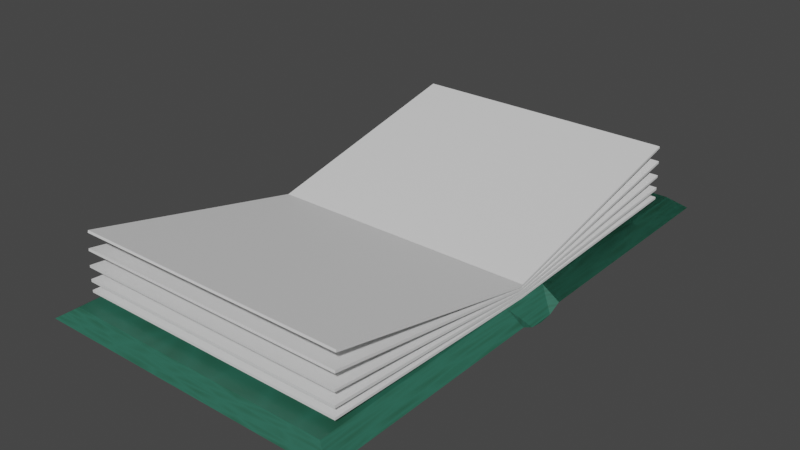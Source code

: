 # Source: WToP_Book_Open.blend  (saved by Blender 4.0.36; exported with 4.5.12 LTS)
import bpy
from mathutils import Matrix  # noqa: F401  (used for matrix-valued properties, if any)

bpy.ops.wm.read_factory_settings(use_empty=True)
scene = bpy.context.scene
scene.name = 'Scene'

# ---- collections
col_collection = bpy.data.collections.new('Collection'); scene.collection.children.link(col_collection)

# ---- materials (node trees are filled in below, after node groups)
mat_cover1 = bpy.data.materials.new('Cover1')
mat_cover1.use_transparent_shadow = False
mat_cover_2 = bpy.data.materials.new('Cover 2')
mat_cover_2.use_transparent_shadow = False
mat_cover3 = bpy.data.materials.new('Cover3')
mat_cover3.use_transparent_shadow = False
mat_pages = bpy.data.materials.new('Pages')
mat_pages.use_transparent_shadow = False

# ---- material node trees
mat_cover1.use_nodes = True; mat_cover1.node_tree.nodes.clear()
_N = mat_cover1.node_tree.nodes; _L = mat_cover1.node_tree.links
n0 = _N.new('ShaderNodeBsdfPrincipled'); n0.name = 'Principled BSDF'; n0.location = (10, 300)
n0.distribution = 'GGX'
n0.subsurface_method = 'RANDOM_WALK_SKIN'
n0.inputs[3].default_value = 1.45
n0.inputs[27].default_value = (0.0, 0.0, 0.0, 1.0)
n0.inputs[28].default_value = 1.0
n1 = _N.new('ShaderNodeOutputMaterial'); n1.name = 'Material Output'; n1.location = (300, 300)
n2 = _N.new('ShaderNodeTexVoronoi'); n2.name = 'Voronoi Texture'; n2.location = (-397, 156)
n2.feature = 'DISTANCE_TO_EDGE'
n2.inputs[2].default_value = 8.2
n3 = _N.new('ShaderNodeValToRGB'); n3.name = 'Color Ramp'; n3.location = (-320, -39)
while len(n3.color_ramp.elements) > 1: n3.color_ramp.elements.remove(n3.color_ramp.elements[-1])
n3.color_ramp.elements[0].position = 0.0; n3.color_ramp.elements[0].color = (0.02335, 0.1243, 0.08378, 1.0)
_e = n3.color_ramp.elements.new(1.0); _e.color = (0.01043, 0.04653, 0.01985, 1.0)
_L.new(n0.outputs[0], n1.inputs[0])
_L.new(n2.outputs[0], n3.inputs[0])
_L.new(n3.outputs[0], n0.inputs[0])
n1.is_active_output = True
mat_cover_2.use_nodes = True; mat_cover_2.node_tree.nodes.clear()
_N = mat_cover_2.node_tree.nodes; _L = mat_cover_2.node_tree.links
n0 = _N.new('ShaderNodeBsdfPrincipled'); n0.name = 'Principled BSDF'; n0.location = (10, 300)
n0.distribution = 'GGX'
n0.subsurface_method = 'RANDOM_WALK_SKIN'
n0.inputs[3].default_value = 1.45
n0.inputs[27].default_value = (0.0, 0.0, 0.0, 1.0)
n0.inputs[28].default_value = 1.0
n1 = _N.new('ShaderNodeOutputMaterial'); n1.name = 'Material Output'; n1.location = (300, 300)
n2 = _N.new('ShaderNodeTexVoronoi'); n2.name = 'Voronoi Texture'; n2.location = (-611, 432)
n2.feature = 'DISTANCE_TO_EDGE'
n2.inputs[2].default_value = 8.2
n3 = _N.new('ShaderNodeValToRGB'); n3.name = 'Color Ramp'; n3.location = (-534, 237)
while len(n3.color_ramp.elements) > 1: n3.color_ramp.elements.remove(n3.color_ramp.elements[-1])
n3.color_ramp.elements[0].position = 0.0; n3.color_ramp.elements[0].color = (0.1744, 0.005727, 0.003224, 1.0)
_e = n3.color_ramp.elements.new(1.0); _e.color = (0.09928, 0.002386, 0.002131, 1.0)
_L.new(n0.outputs[0], n1.inputs[0])
_L.new(n2.outputs[0], n3.inputs[0])
_L.new(n3.outputs[0], n0.inputs[0])
n1.is_active_output = True
mat_cover3.use_nodes = True; mat_cover3.node_tree.nodes.clear()
_N = mat_cover3.node_tree.nodes; _L = mat_cover3.node_tree.links
n0 = _N.new('ShaderNodeBsdfPrincipled'); n0.name = 'Principled BSDF'; n0.location = (10, 300)
n0.distribution = 'GGX'
n0.subsurface_method = 'RANDOM_WALK_SKIN'
n0.inputs[3].default_value = 1.45
n0.inputs[27].default_value = (0.0, 0.0, 0.0, 1.0)
n0.inputs[28].default_value = 1.0
n1 = _N.new('ShaderNodeValToRGB'); n1.name = 'Color Ramp'; n1.location = (-565, 105)
while len(n1.color_ramp.elements) > 1: n1.color_ramp.elements.remove(n1.color_ramp.elements[-1])
n1.color_ramp.elements[0].position = 0.0; n1.color_ramp.elements[0].color = (0.003041, 0.003092, 0.003152, 1.0)
_e = n1.color_ramp.elements.new(1.0); _e.color = (0.02706, 0.02165, 0.02337, 1.0)
n2 = _N.new('ShaderNodeTexVoronoi'); n2.name = 'Voronoi Texture'; n2.location = (-642, 300)
n2.feature = 'DISTANCE_TO_EDGE'
n2.inputs[2].default_value = 8.2
n3 = _N.new('ShaderNodeOutputMaterial'); n3.name = 'Material Output'; n3.location = (300, 300)
_L.new(n0.outputs[0], n3.inputs[0])
_L.new(n2.outputs[0], n1.inputs[0])
_L.new(n1.outputs[0], n0.inputs[0])
n3.is_active_output = True
mat_pages.use_nodes = True; mat_pages.node_tree.nodes.clear()
_N = mat_pages.node_tree.nodes; _L = mat_pages.node_tree.links
n0 = _N.new('ShaderNodeBsdfPrincipled'); n0.name = 'Principled BSDF'; n0.location = (10, 300)
n0.distribution = 'GGX'
n0.subsurface_method = 'RANDOM_WALK_SKIN'
n0.inputs[3].default_value = 1.45
n0.inputs[27].default_value = (0.0, 0.0, 0.0, 1.0)
n0.inputs[28].default_value = 1.0
n1 = _N.new('ShaderNodeOutputMaterial'); n1.name = 'Material Output'; n1.location = (300, 300)
n2 = _N.new('ShaderNodeTexWave'); n2.name = 'Wave Texture'; n2.location = (-368, 189)
n2.bands_direction = 'Y'
n2.inputs[1].default_value = 6.4
n3 = _N.new('NodeReroute'); n3.name = 'Reroute'; n3.location = (-114, 168)
n3.width = 16
n4 = _N.new('NodeReroute'); n4.name = 'Reroute.001'; n4.location = (-62, 175)
n4.width = 16
_L.new(n0.outputs[0], n1.inputs[0])
_L.new(n3.outputs[0], n4.inputs[0])
n1.is_active_output = True

# ---- world
world_world = bpy.data.worlds.new('World'); scene.world = world_world
world_world.use_nodes = True; world_world.node_tree.nodes.clear()
_N = world_world.node_tree.nodes; _L = world_world.node_tree.links
n0 = _N.new('ShaderNodeOutputWorld'); n0.name = 'World Output'; n0.location = (300, 300)
n1 = _N.new('ShaderNodeBackground'); n1.name = 'Background'; n1.location = (10, 300)
n1.inputs[0].default_value = (0.05088, 0.05088, 0.05088, 1.0)
_L.new(n1.outputs[0], n0.inputs[0])
n0.is_active_output = True
world_world.color = (0.05088, 0.05088, 0.05088)
world_world.use_sun_shadow = False
world_world.sun_shadow_jitter_overblur = 0.0

# ---- meshes
me_cube_007 = bpy.data.meshes.new('Cube.007')
me_cube_007.from_pydata([(1.002, 0.02804, -0.04285), (-0.9982, 0.02804, -0.0476), (0.9981, 0.02804, 1.498), (-1.002, 0.02804, 1.494), (0.8905, -0.04604, -0.04335), (-0.887, -0.04604, -0.04758), (-0.8904, -0.04604, 1.408), (0.887, -0.04604, 1.412), (1.002, 0.02804, -0.04285), (-0.9982, 0.02804, -0.0476), (0.9981, 0.02804, 1.498), (-1.002, 0.02804, 1.494), (0.8905, -0.04604, -0.04335), (-0.887, -0.04604, -0.04758), (-0.8904, -0.04604, 1.408), (0.887, -0.04604, 1.412), (-1.002, 0.02804, -0.3902), (0.9983, 0.02804, -0.3857), (-0.9982, 0.02804, -1.931), (1.002, 0.02804, -1.927), (-0.8904, -0.04604, -0.3897), (0.887, -0.04604, -0.3857), (0.8903, -0.04604, -1.841), (-0.8872, -0.04604, -1.845), (0.8888, -0.04604, -0.2145), (-0.8887, -0.04604, -0.2186), (-0.8887, -0.06069, -0.2186), (0.8888, -0.06069, -0.2145), (1.0, 0.07849, -0.2143), (-1.0, 0.07849, -0.2189), (1.001, 0.0681, -0.1286), (-0.9991, 0.0681, -0.1332), (0.9992, 0.0681, -0.3), (-1.001, 0.0681, -0.3045)], [], [(2, 0, 1, 3), (7, 6, 5, 4), (1, 0, 4, 5), (3, 1, 5, 6), (2, 3, 6, 7), (0, 2, 7, 4), (10, 8, 9, 11), (15, 14, 13, 12), (9, 8, 12, 13), (11, 9, 13, 14), (10, 11, 14, 15), (8, 10, 15, 12), (18, 16, 17, 19), (23, 22, 21, 20), (17, 16, 20, 21), (19, 17, 21, 22), (18, 19, 22, 23), (16, 18, 23, 20), (30, 8, 9, 31), (17, 32, 28, 30, 8, 12, 24, 21), (24, 21, 20, 25), (9, 31, 29, 33, 16, 20, 25, 13), (12, 24, 25, 13), (24, 25, 26, 27), (32, 28, 29, 33), (28, 30, 31, 29), (17, 32, 33, 16)])
_uv = me_cube_007.uv_layers.new(name='UVMap')
_uv.uv.foreach_set('vector', [0.375, 0.75, 0.375, 1.0, 0.625, 1.0, 0.625, 0.75, 0.375, 0.75, 0.625, 0.75, 0.625, 1.0, 0.375, 1.0, 0.625, 1.0, 0.375, 1.0, 0.375, 1.0, 0.625, 1.0, 0.625, 0.75, 0.625, 1.0, 0.625, 1.0, 0.625, 0.75, 0.375, 0.75, 0.625, 0.75, 0.625, 0.75, 0.375, 0.75, 0.375, 1.0, 0.375, 0.75, 0.375, 0.75, 0.375, 1.0, 0.375, 0.75, 0.375, 1.0, 0.625, 1.0, 0.625, 0.75, 0.375, 0.75, 0.625, 0.75, 0.625, 1.0, 0.375, 1.0, 0.625, 1.0, 0.375, 1.0, 0.375, 1.0, 0.625, 1.0, 0.625, 0.75, 0.625, 1.0, 0.625, 1.0, 0.625, 0.75, 0.375, 0.75, 0.625, 0.75, 0.625, 0.75, 0.375, 0.75, 0.375, 1.0, 0.375, 0.75, 0.375, 0.75, 0.375, 1.0, 0.375, 0.75, 0.375, 1.0, 0.625, 1.0, 0.625, 0.75, 0.375, 0.75, 0.625, 0.75, 0.625, 1.0, 0.375, 1.0, 0.625, 1.0, 0.375, 1.0, 0.375, 1.0, 0.625, 1.0, 0.625, 0.75, 0.625, 1.0, 0.625, 1.0, 0.625, 0.75, 0.375, 0.75, 0.625, 0.75, 0.625, 0.75, 0.375, 0.75, 0.375, 1.0, 0.375, 0.75, 0.375, 0.75, 0.375, 1.0, 0.4375, 1.0, 0.375, 1.0, 0.625, 1.0, 0.5625, 1.0, 0.625, 1.0, 0.5625, 1.0, 0.5, 1.0, 0.4375, 1.0, 0.375, 1.0, 0.375, 1.0, 0.5, 1.0, 0.625, 1.0, 0.5, 1.0, 0.625, 1.0, 0.375, 1.0, 0.5, 1.0, 0.625, 1.0, 0.5625, 1.0, 0.5, 1.0, 0.4375, 1.0, 0.375, 1.0, 0.375, 1.0, 0.5, 1.0, 0.625, 1.0, 0.375, 1.0, 0.5, 1.0, 0.5, 1.0, 0.625, 1.0, 0.5, 1.0, 0.5, 1.0, 0.5, 1.0, 0.5, 1.0, 0.5625, 1.0, 0.5, 1.0, 0.5, 1.0, 0.4375, 1.0, 0.5, 1.0, 0.4375, 1.0, 0.5625, 1.0, 0.5, 1.0, 0.625, 1.0, 0.5625, 1.0, 0.4375, 1.0, 0.375, 1.0])
me_cube_007.materials.append(mat_cover1)
me_cube_007.materials.append(mat_cover_2)
me_cube_007.materials.append(mat_cover3)
me_cube_007.materials.append(mat_pages)
me_cube_007.update()
me_cube_008 = bpy.data.meshes.new('Cube.008')
me_cube_008.from_pydata([(0.8887, 0.1315, -0.009331), (-0.8887, 0.1315, -0.01343), (-0.8887, 0.1169, -0.01343), (0.8887, 0.1169, -0.009331), (0.8887, 0.08454, 1.496), (-0.8887, 0.08454, 1.492), (0.8887, 0.06989, 1.496), (-0.8887, 0.06989, 1.492), (-0.8887, 0.1141, -0.01233), (0.8887, 0.114, -0.008228), (0.8887, 0.01991, 1.495), (-0.8887, 0.02003, 1.491), (0.8887, 0.002329, 1.495), (0.8887, 0.09641, -0.008228), (-0.8887, 0.002458, 1.491), (-0.8887, 0.09654, -0.01233), (0.8887, -0.06762, 1.492), (0.8887, 0.09586, -0.005253), (-0.8887, -0.0673, 1.488), (-0.8887, 0.09618, -0.009342), (0.8887, -0.08226, 1.492), (0.8887, 0.08122, -0.005253), (-0.8887, -0.08195, 1.488), (-0.8887, 0.08153, -0.009342), (0.8887, -0.1661, 1.486), (0.8887, 0.07692, 0.0001519), (-0.8887, -0.1655, 1.482), (-0.8887, 0.07745, -0.003914), (0.8887, -0.1816, 1.484), (0.8887, 0.06142, -0.002383), (-0.8887, -0.181, 1.48), (-0.8887, 0.06195, -0.006449), (0.8887, -0.2715, 1.475), (0.8887, 0.05733, 0.005897), (-0.8887, -0.2707, 1.471), (-0.8887, 0.0581, 0.001869), (0.8887, -0.2857, 1.472), (0.8887, 0.04305, 0.002702), (-0.8887, -0.285, 1.468), (-0.8887, 0.04382, -0.001326), (-0.8889, 0.1315, 0.009164), (0.8886, 0.1315, 0.0136), (0.8886, 0.1169, 0.0136), (-0.8889, 0.1169, 0.009164), (-0.8886, 0.08454, -1.496), (0.8889, 0.08454, -1.491), (-0.8886, 0.06989, -1.496), (0.8889, 0.06989, -1.491), (0.8886, 0.1141, 0.01249), (-0.8889, 0.114, 0.00806), (-0.8886, 0.01991, -1.495), (0.8889, 0.02003, -1.49), (-0.8886, 0.002329, -1.495), (-0.8889, 0.09641, 0.00806), (0.8889, 0.002458, -1.49), (0.8886, 0.09654, 0.01249), (-0.8886, -0.06762, -1.492), (-0.8889, 0.09586, 0.005086), (0.8889, -0.0673, -1.487), (0.8886, 0.09618, 0.00951), (-0.8886, -0.08226, -1.492), (-0.8889, 0.08122, 0.005086), (0.8889, -0.08195, -1.487), (0.8886, 0.08153, 0.00951), (-0.8886, -0.1661, -1.486), (-0.8889, 0.07692, -0.0003196), (0.8889, -0.1655, -1.482), (0.8886, 0.07745, 0.004082), (-0.8886, -0.1816, -1.484), (-0.8889, 0.06142, 0.002215), (0.8889, -0.181, -1.479), (0.8886, 0.06195, 0.006617), (-0.8886, -0.2715, -1.476), (-0.8889, 0.05733, -0.006065), (0.8889, -0.2707, -1.471), (0.8886, 0.0581, -0.001701), (-0.8886, -0.2857, -1.472), (-0.8889, 0.04305, -0.00287), (0.8889, -0.285, -1.468), (0.8886, 0.04382, 0.001494)], [], [(3, 2, 7, 6), (4, 0, 3, 6), (1, 5, 7, 2), (5, 4, 6, 7), (9, 10, 11, 8), (13, 15, 14, 12), (9, 8, 15, 13), (10, 9, 13, 12), (8, 11, 14, 15), (11, 10, 12, 14), (17, 16, 18, 19), (21, 23, 22, 20), (19, 18, 22, 23), (18, 16, 20, 22), (17, 19, 23, 21), (16, 17, 21, 20), (25, 24, 26, 27), (29, 31, 30, 28), (25, 27, 31, 29), (24, 25, 29, 28), (27, 26, 30, 31), (26, 24, 28, 30), (33, 32, 34, 35), (37, 39, 38, 36), (35, 34, 38, 39), (34, 32, 36, 38), (33, 35, 39, 37), (32, 33, 37, 36), (43, 42, 47, 46), (44, 40, 43, 46), (41, 45, 47, 42), (45, 44, 46, 47), (49, 50, 51, 48), (53, 55, 54, 52), (49, 48, 55, 53), (50, 49, 53, 52), (48, 51, 54, 55), (51, 50, 52, 54), (57, 56, 58, 59), (61, 63, 62, 60), (59, 58, 62, 63), (58, 56, 60, 62), (57, 59, 63, 61), (56, 57, 61, 60), (65, 64, 66, 67), (69, 71, 70, 68), (65, 67, 71, 69), (64, 65, 69, 68), (67, 66, 70, 71), (66, 64, 68, 70), (73, 72, 74, 75), (77, 79, 78, 76), (75, 74, 78, 79), (74, 72, 76, 78), (73, 75, 79, 77), (72, 73, 77, 76)])
me_cube_008.polygons.foreach_set('material_index', [3, 3, 3, 3, 3, 3, 3, 3, 3, 3, 3, 3, 3, 3, 3, 3, 3, 3, 3, 3, 3, 3, 3, 3, 3, 3, 3, 3, 3, 3, 3, 3, 3, 3, 3, 3, 3, 3, 3, 3, 3, 3, 3, 3, 3, 3, 3, 3, 3, 3, 3, 3, 3, 3, 3, 3])
_uv = me_cube_008.uv_layers.new(name='UVMap')
_uv.uv.foreach_set('vector', [0.5, 1.0, 0.5, 1.0, 0.5, 1.0, 0.5, 1.0, 0.0, 0.0, 0.0, 0.0, 0.0, 0.0, 0.0, 0.0, 0.0, 0.0, 0.0, 0.0, 0.0, 0.0, 0.0, 0.0, 0.0, 0.0, 0.0, 0.0, 0.0, 0.0, 0.0, 0.0, 0.5, 1.0, 0.5, 1.0, 0.5, 1.0, 0.5, 1.0, 0.5, 1.0, 0.5, 1.0, 0.5, 1.0, 0.5, 1.0, 0.5, 1.0, 0.5, 1.0, 0.5, 1.0, 0.5, 1.0, 0.5, 1.0, 0.5, 1.0, 0.5, 1.0, 0.5, 1.0, 0.5, 1.0, 0.5, 1.0, 0.5, 1.0, 0.5, 1.0, 0.5, 1.0, 0.5, 1.0, 0.5, 1.0, 0.5, 1.0, 0.5, 1.0, 0.5, 1.0, 0.5, 1.0, 0.5, 1.0, 0.5, 1.0, 0.5, 1.0, 0.5, 1.0, 0.5, 1.0, 0.5, 1.0, 0.5, 1.0, 0.5, 1.0, 0.5, 1.0, 0.5, 1.0, 0.5, 1.0, 0.5, 1.0, 0.5, 1.0, 0.5, 1.0, 0.5, 1.0, 0.5, 1.0, 0.5, 1.0, 0.5, 1.0, 0.5, 1.0, 0.5, 1.0, 0.5, 1.0, 0.5, 1.0, 0.5, 1.0, 0.5, 1.0, 0.5, 1.0, 0.5, 1.0, 0.5, 1.0, 0.5, 1.0, 0.5, 1.0, 0.5, 1.0, 0.5, 1.0, 0.5, 1.0, 0.5, 1.0, 0.5, 1.0, 0.5, 1.0, 0.5, 1.0, 0.5, 1.0, 0.5, 1.0, 0.5, 1.0, 0.5, 1.0, 0.5, 1.0, 0.5, 1.0, 0.5, 1.0, 0.5, 1.0, 0.5, 1.0, 0.5, 1.0, 0.5, 1.0, 0.5, 1.0, 0.5, 1.0, 0.5, 1.0, 0.5, 1.0, 0.5, 1.0, 0.5, 1.0, 0.5, 1.0, 0.5, 1.0, 0.5, 1.0, 0.5, 1.0, 0.5, 1.0, 0.5, 1.0, 0.5, 1.0, 0.5, 1.0, 0.5, 1.0, 0.5, 1.0, 0.5, 1.0, 0.5, 1.0, 0.5, 1.0, 0.5, 1.0, 0.5, 1.0, 0.5, 1.0, 0.5, 1.0, 0.5, 1.0, 0.5, 1.0, 0.5, 1.0, 0.0, 0.0, 0.0, 0.0, 0.0, 0.0, 0.0, 0.0, 0.0, 0.0, 0.0, 0.0, 0.0, 0.0, 0.0, 0.0, 0.0, 0.0, 0.0, 0.0, 0.0, 0.0, 0.0, 0.0, 0.5, 1.0, 0.5, 1.0, 0.5, 1.0, 0.5, 1.0, 0.5, 1.0, 0.5, 1.0, 0.5, 1.0, 0.5, 1.0, 0.5, 1.0, 0.5, 1.0, 0.5, 1.0, 0.5, 1.0, 0.5, 1.0, 0.5, 1.0, 0.5, 1.0, 0.5, 1.0, 0.5, 1.0, 0.5, 1.0, 0.5, 1.0, 0.5, 1.0, 0.5, 1.0, 0.5, 1.0, 0.5, 1.0, 0.5, 1.0, 0.5, 1.0, 0.5, 1.0, 0.5, 1.0, 0.5, 1.0, 0.5, 1.0, 0.5, 1.0, 0.5, 1.0, 0.5, 1.0, 0.5, 1.0, 0.5, 1.0, 0.5, 1.0, 0.5, 1.0, 0.5, 1.0, 0.5, 1.0, 0.5, 1.0, 0.5, 1.0, 0.5, 1.0, 0.5, 1.0, 0.5, 1.0, 0.5, 1.0, 0.5, 1.0, 0.5, 1.0, 0.5, 1.0, 0.5, 1.0, 0.5, 1.0, 0.5, 1.0, 0.5, 1.0, 0.5, 1.0, 0.5, 1.0, 0.5, 1.0, 0.5, 1.0, 0.5, 1.0, 0.5, 1.0, 0.5, 1.0, 0.5, 1.0, 0.5, 1.0, 0.5, 1.0, 0.5, 1.0, 0.5, 1.0, 0.5, 1.0, 0.5, 1.0, 0.5, 1.0, 0.5, 1.0, 0.5, 1.0, 0.5, 1.0, 0.5, 1.0, 0.5, 1.0, 0.5, 1.0, 0.5, 1.0, 0.5, 1.0, 0.5, 1.0, 0.5, 1.0, 0.5, 1.0, 0.5, 1.0, 0.5, 1.0, 0.5, 1.0, 0.5, 1.0, 0.5, 1.0, 0.5, 1.0, 0.5, 1.0, 0.5, 1.0, 0.5, 1.0, 0.5, 1.0, 0.5, 1.0, 0.5, 1.0, 0.5, 1.0, 0.5, 1.0, 0.5, 1.0, 0.5, 1.0, 0.5, 1.0, 0.5, 1.0, 0.5, 1.0])
me_cube_008.materials.append(mat_cover1)
me_cube_008.materials.append(mat_cover_2)
me_cube_008.materials.append(mat_cover3)
me_cube_008.materials.append(mat_pages)
me_cube_008.update()

# ---- objects
ob_changeforrotation = bpy.data.objects.new('ChangeForRotation', None)
ob_cover_001 = bpy.data.objects.new('Cover.001', me_cube_007)
ob_pages = bpy.data.objects.new('Pages', me_cube_008)

# ---- transforms, parenting, visibility, modifiers, constraints
ob_changeforrotation.location = (0.0, 0.0, 0.0)
ob_cover_001.location = (-1.402e-08, 0.2497, 0.07587)
ob_cover_001.rotation_euler = (-1.571, 0.0, 0.0)
_m = ob_cover_001.modifiers.new('Curve', 'CURVE')
ob_pages.location = (0.0, 0.0, 0.2534)
ob_pages.rotation_euler = (-1.571, 0.0, 0.0)
_m = ob_pages.modifiers.new('Curve', 'CURVE')

# ---- collection membership
col_collection.objects.link(ob_changeforrotation)
col_collection.objects.link(ob_cover_001)
col_collection.objects.link(ob_pages)

# ---- scene / render settings (as saved in the file)
scene.frame_start = 1; scene.frame_end = 250; scene.frame_set(234)
scene.render.engine = 'BLENDER_EEVEE_NEXT'
scene.cycles.sampling_pattern = 'TABULATED_SOBOL'
scene.view_settings.view_transform = 'Filmic'
bpy.context.view_layer.update()

# ---- added for rendering (the .blend has no active camera and no usable light): camera, sun
cam_auto = bpy.data.cameras.new('AutoCamera')
cam_auto.lens = 50.0
cam_auto.sensor_width = 36.0
cam_auto.clip_end = 1000.0
ob_auto_camera = bpy.data.objects.new('AutoCamera', cam_auto)
scene.collection.objects.link(ob_auto_camera)
ob_auto_camera.location = (3.70901, -4.41772, 3.23553)
ob_auto_camera.rotation_euler = (1.09748, -7.21219e-08, 0.694738)
scene.camera = ob_auto_camera
light_auto_sun = bpy.data.lights.new('AutoSun', 'SUN')
light_auto_sun.energy = 3.0
light_auto_sun.angle = 0.0523599
ob_auto_sun = bpy.data.objects.new('AutoSun', light_auto_sun)
scene.collection.objects.link(ob_auto_sun)
ob_auto_sun.rotation_euler = (0.872665, 0.174533, 0.523599)
bpy.context.view_layer.update()
